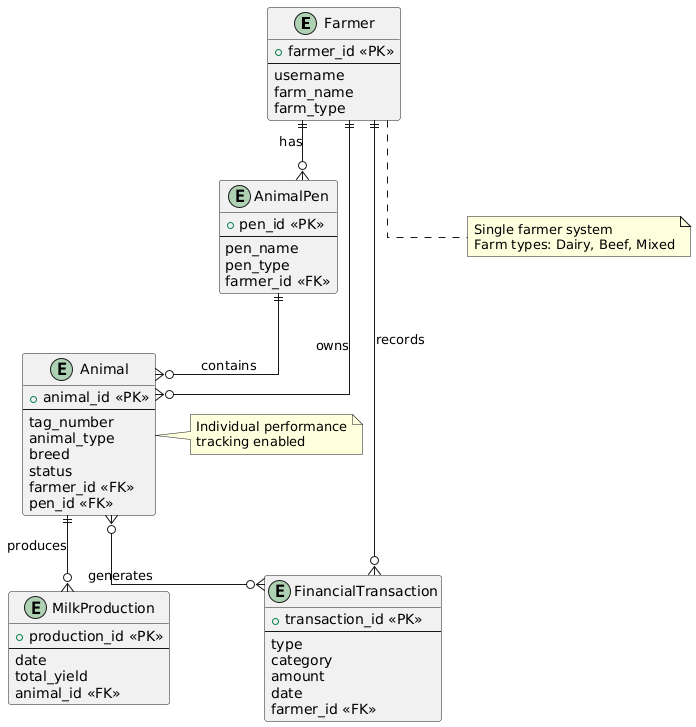

The diagram above was rendered by PlantUML. Its source (embedded in the PNG):
@startuml
' Core Entity Relationships
skinparam linetype ortho

entity Farmer {
  + farmer_id <<PK>>
  --
  username
  farm_name
  farm_type
}

entity AnimalPen {
  + pen_id <<PK>>
  --
  pen_name
  pen_type
  farmer_id <<FK>>
}

entity Animal {
  + animal_id <<PK>>
  --
  tag_number
  animal_type
  breed
  status
  farmer_id <<FK>>
  pen_id <<FK>>
}

entity MilkProduction {
  + production_id <<PK>>
  --
  date
  total_yield
  animal_id <<FK>>
}

entity FinancialTransaction {
  + transaction_id <<PK>>
  --
  type
  category
  amount
  date
  farmer_id <<FK>>
}

' Core Relationships
Farmer ||--o{ AnimalPen : "has"
Farmer ||--o{ Animal : "owns"
Farmer ||--o{ FinancialTransaction : "records"

AnimalPen ||--o{ Animal : "contains"

Animal ||--o{ MilkProduction : "produces"

Animal }o--o{ FinancialTransaction : "generates"

note bottom of Farmer
  Single farmer system
  Farm types: Dairy, Beef, Mixed
end note

note right of Animal
  Individual performance
  tracking enabled
end note
@enduml